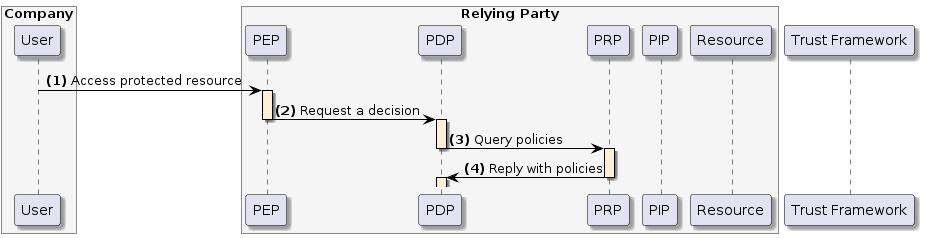

The diagram above was rendered by PlantUML. Its source (embedded in the PNG):
@startuml
skinparam shadowing true
skinparam ParticipantBorderColor black
skinparam arrowcolor black
skinparam SequenceLifeLineBorderColor black
skinparam SequenceLifeLineBackgroundColor PapayaWhip
	box "Company" #WhiteSmoke
    participant "User" as user
end box
box "Relying Party" #WhiteSmoke
    participant "PEP" as pep
    participant "PDP" as pdp
    participant "PRP" as prp
    participant "PIP" as pip
    participant "Resource" as resource
end box
participant "Trust Framework" as trust

user -> pep --++: **(1)** Access protected resource
pep -> pdp --++: **(2)** Request a decision
pdp -> prp --++: **(3)** Query policies
prp -> pdp --++: **(4)** Reply with policies
@enduml